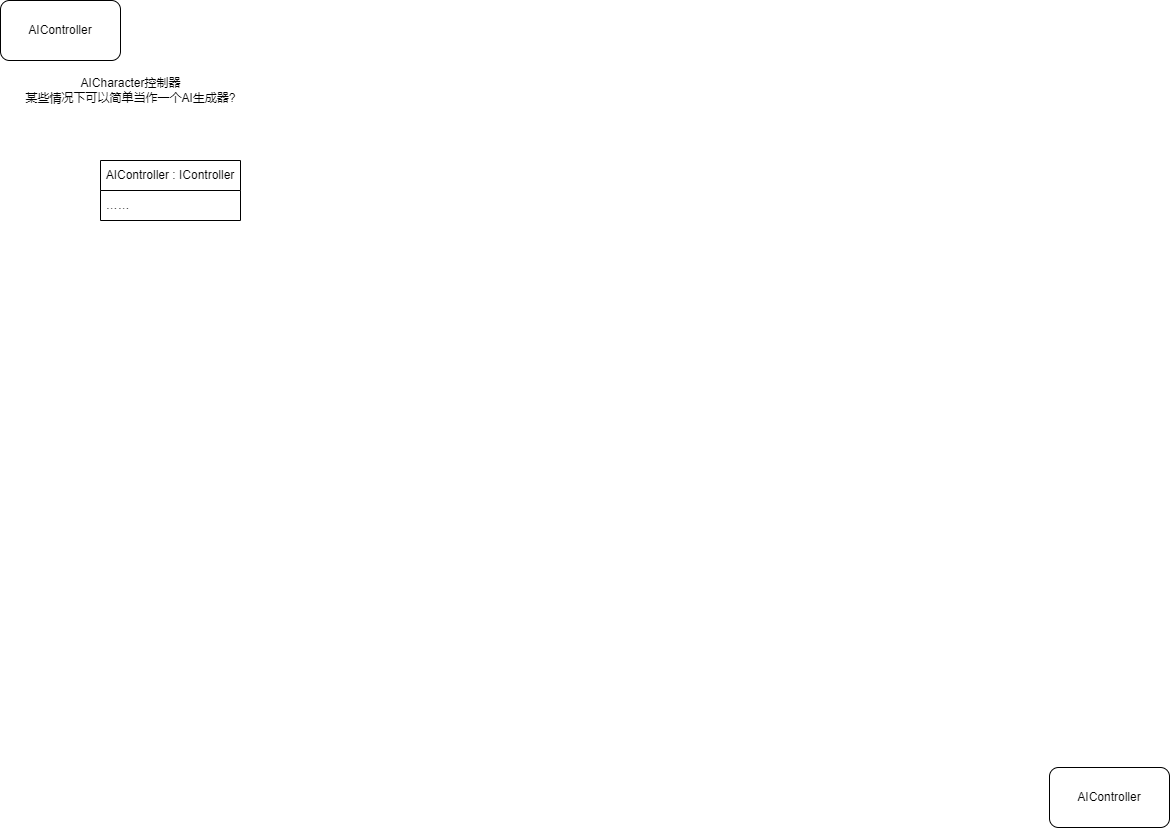

The diagram above was exported from draw.io. Its source (the exported page's mxGraphModel, read from the mxfile embedded in the PNG):
<mxGraphModel dx="646" dy="611" grid="1" gridSize="10" guides="1" tooltips="1" connect="1" arrows="1" fold="1" page="1" pageScale="1" pageWidth="1169" pageHeight="827" math="0" shadow="0">
  <root>
    <mxCell id="0" />
    <mxCell id="1" parent="0" />
    <mxCell id="2" value="AIController" style="rounded=1;whiteSpace=wrap;html=1;" parent="1" vertex="1">
      <mxGeometry width="120" height="60" as="geometry" />
    </mxCell>
    <mxCell id="3" value="AIController" style="rounded=1;whiteSpace=wrap;html=1;" vertex="1" parent="1">
      <mxGeometry x="1049" y="767" width="120" height="60" as="geometry" />
    </mxCell>
    <mxCell id="4" value="AICharacter控制器&lt;br&gt;某些情况下可以简单当作一个AI生成器?" style="text;html=1;align=center;verticalAlign=middle;resizable=0;points=[];autosize=1;strokeColor=none;fillColor=none;" vertex="1" parent="1">
      <mxGeometry x="15" y="70" width="230" height="40" as="geometry" />
    </mxCell>
    <mxCell id="5" value="AIController : IController" style="swimlane;fontStyle=0;childLayout=stackLayout;horizontal=1;startSize=30;horizontalStack=0;resizeParent=1;resizeParentMax=0;resizeLast=0;collapsible=1;marginBottom=0;whiteSpace=wrap;html=1;" vertex="1" parent="1">
      <mxGeometry x="100" y="160" width="140" height="60" as="geometry" />
    </mxCell>
    <mxCell id="6" value="……" style="text;strokeColor=none;fillColor=none;align=left;verticalAlign=middle;spacingLeft=4;spacingRight=4;overflow=hidden;points=[[0,0.5],[1,0.5]];portConstraint=eastwest;rotatable=0;whiteSpace=wrap;html=1;" vertex="1" parent="5">
      <mxGeometry y="30" width="140" height="30" as="geometry" />
    </mxCell>
  </root>
</mxGraphModel>